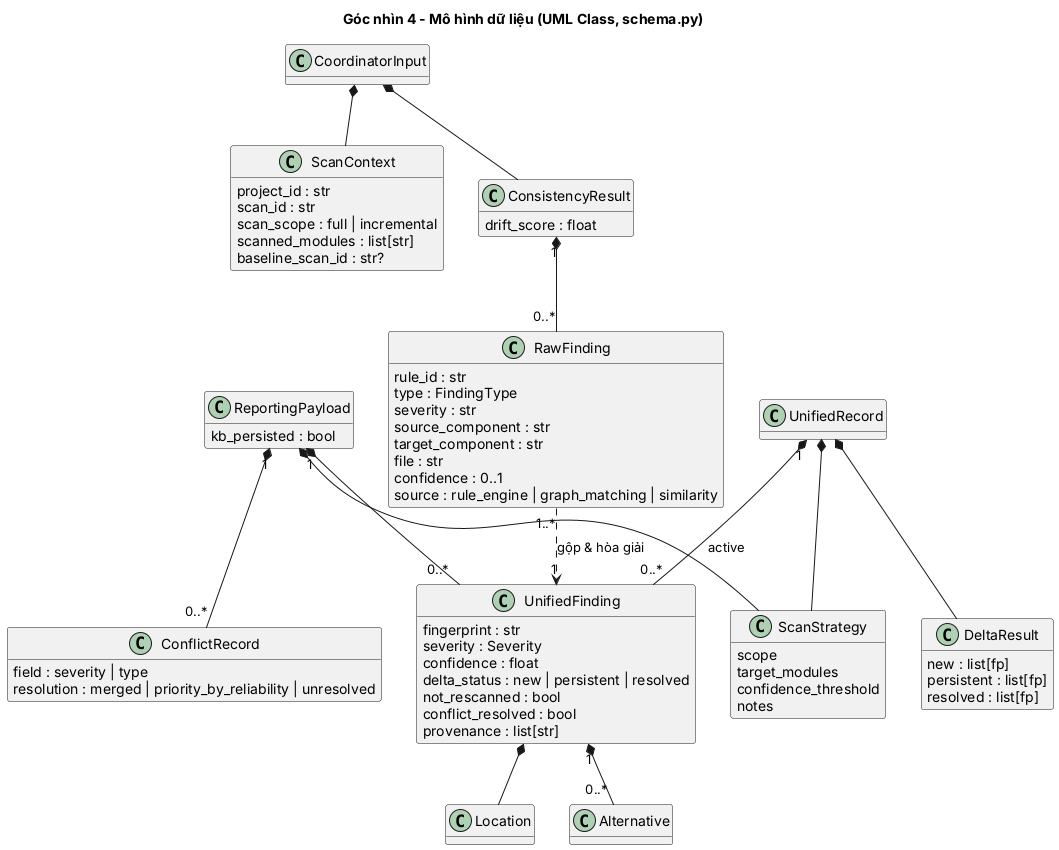

The diagram above was rendered by PlantUML. Its source (embedded in the PNG):
@startuml 04_class
title Góc nhìn 4 - Mô hình dữ liệu (UML Class, schema.py)
hide empty methods
skinparam classAttributeIconSize 0

class CoordinatorInput
class ScanContext {
  project_id : str
  scan_id : str
  scan_scope : full | incremental
  scanned_modules : list[str]
  baseline_scan_id : str?
}
class ConsistencyResult {
  drift_score : float
}
class RawFinding {
  rule_id : str
  type : FindingType
  severity : str
  source_component : str
  target_component : str
  file : str
  confidence : 0..1
  source : rule_engine | graph_matching | similarity
}
class UnifiedFinding {
  fingerprint : str
  severity : Severity
  confidence : float
  delta_status : new | persistent | resolved
  not_rescanned : bool
  conflict_resolved : bool
  provenance : list[str]
}
class Location
class Alternative
class ConflictRecord {
  field : severity | type
  resolution : merged | priority_by_reliability | unresolved
}
class DeltaResult {
  new : list[fp]
  persistent : list[fp]
  resolved : list[fp]
}
class ScanStrategy {
  scope
  target_modules
  confidence_threshold
  notes
}
class ReportingPayload {
  kb_persisted : bool
}
class UnifiedRecord

CoordinatorInput *-- ScanContext
CoordinatorInput *-- ConsistencyResult
ConsistencyResult "1" *-- "0..*" RawFinding
RawFinding "1..*" ..> "1" UnifiedFinding : gộp & hòa giải
UnifiedFinding *-- Location
UnifiedFinding "1" *-- "0..*" Alternative
ReportingPayload "1" *-- "0..*" UnifiedFinding
ReportingPayload "1" *-- "0..*" ConflictRecord
ReportingPayload *-- ScanStrategy
UnifiedRecord "1" *-- "0..*" UnifiedFinding : active
UnifiedRecord *-- DeltaResult
UnifiedRecord *-- ScanStrategy
@enduml